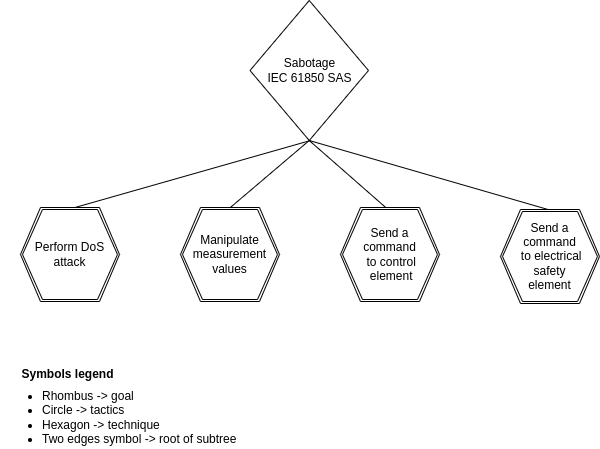

The diagram above was exported from draw.io. Its source (the exported page's mxGraphModel, read from the mxfile embedded in the PNG):
<mxGraphModel dx="1102" dy="635" grid="1" gridSize="10" guides="1" tooltips="1" connect="1" arrows="1" fold="1" page="1" pageScale="1" pageWidth="850" pageHeight="1100" math="0" shadow="0">
  <root>
    <mxCell id="0" />
    <mxCell id="1" parent="0" />
    <mxCell id="q_Y1FQsj2ikYlkpA-Gyn-2" value="Sabotage&lt;br&gt;IEC 61850 SAS" style="rhombus;whiteSpace=wrap;html=1;" parent="1" vertex="1">
      <mxGeometry x="349.5" y="20" width="118.5" height="140" as="geometry" />
    </mxCell>
    <mxCell id="wtVYRI3SUd-ezpo1nf6T-28" value="" style="endArrow=none;html=1;rounded=0;entryX=0.5;entryY=0;entryDx=0;entryDy=0;exitX=0.5;exitY=1;exitDx=0;exitDy=0;" parent="1" source="q_Y1FQsj2ikYlkpA-Gyn-2" edge="1">
      <mxGeometry width="50" height="50" relative="1" as="geometry">
        <mxPoint x="331" y="160" as="sourcePoint" />
        <mxPoint x="487.5" y="229" as="targetPoint" />
        <Array as="points" />
      </mxGeometry>
    </mxCell>
    <mxCell id="YrCYUrsV2pUhOWytfoDO-2" value="" style="endArrow=none;html=1;rounded=0;exitX=0.5;exitY=0;exitDx=0;exitDy=0;" parent="1" edge="1">
      <mxGeometry width="50" height="50" relative="1" as="geometry">
        <mxPoint x="167.5" y="229" as="sourcePoint" />
        <mxPoint x="410" y="160" as="targetPoint" />
      </mxGeometry>
    </mxCell>
    <mxCell id="YrCYUrsV2pUhOWytfoDO-3" value="" style="endArrow=none;html=1;rounded=0;exitX=0.5;exitY=0;exitDx=0;exitDy=0;entryX=0.5;entryY=1;entryDx=0;entryDy=0;" parent="1" target="q_Y1FQsj2ikYlkpA-Gyn-2" edge="1">
      <mxGeometry width="50" height="50" relative="1" as="geometry">
        <mxPoint x="327.5" y="229" as="sourcePoint" />
        <mxPoint x="331" y="160" as="targetPoint" />
      </mxGeometry>
    </mxCell>
    <mxCell id="sbm16XpPKtDOwOv_2iFb-1" value="&lt;font style=&quot;font-size: 12px&quot;&gt;Symbols legend&lt;/font&gt;" style="text;strokeColor=none;fillColor=none;html=1;fontSize=24;fontStyle=1;verticalAlign=middle;align=center;" parent="1" vertex="1">
      <mxGeometry x="117" y="370" width="100" height="40" as="geometry" />
    </mxCell>
    <mxCell id="nxexPhDrofnK9PfPtwxd-2" value="" style="endArrow=none;html=1;rounded=0;entryX=0.5;entryY=0;entryDx=0;entryDy=0;exitX=0.5;exitY=1;exitDx=0;exitDy=0;" parent="1" source="q_Y1FQsj2ikYlkpA-Gyn-2" edge="1">
      <mxGeometry width="50" height="50" relative="1" as="geometry">
        <mxPoint x="418.75" y="170" as="sourcePoint" />
        <mxPoint x="647.5" y="229" as="targetPoint" />
        <Array as="points" />
      </mxGeometry>
    </mxCell>
    <mxCell id="5HrMwuWL4e36N2vx1Wy9-1" value="" style="shape=hexagon;perimeter=hexagonPerimeter2;whiteSpace=wrap;html=1;fixedSize=1;" parent="1" vertex="1">
      <mxGeometry x="120" y="227" width="99" height="94" as="geometry" />
    </mxCell>
    <mxCell id="5HrMwuWL4e36N2vx1Wy9-2" value="Perform DoS attack" style="shape=hexagon;perimeter=hexagonPerimeter2;whiteSpace=wrap;html=1;fixedSize=1;" parent="1" vertex="1">
      <mxGeometry x="122" y="229" width="95" height="90" as="geometry" />
    </mxCell>
    <mxCell id="5HrMwuWL4e36N2vx1Wy9-3" value="&lt;ul&gt;&lt;li&gt;&lt;span&gt;Rhombus -&amp;gt; goal&lt;/span&gt;&lt;/li&gt;&lt;li&gt;&lt;span&gt;Circle -&amp;gt; tactics&lt;/span&gt;&lt;br&gt;&lt;/li&gt;&lt;li&gt;Hexagon -&amp;gt; technique&lt;/li&gt;&lt;li&gt;Two edges symbol -&amp;gt; root of subtree&lt;/li&gt;&lt;/ul&gt;" style="text;strokeColor=none;fillColor=none;html=1;whiteSpace=wrap;verticalAlign=middle;overflow=hidden;fontSize=12;" parent="1" vertex="1">
      <mxGeometry x="100" y="394.0000000000002" width="256" height="73" as="geometry" />
    </mxCell>
    <mxCell id="5HrMwuWL4e36N2vx1Wy9-4" value="" style="shape=hexagon;perimeter=hexagonPerimeter2;whiteSpace=wrap;html=1;fixedSize=1;" parent="1" vertex="1">
      <mxGeometry x="280" y="227" width="99" height="94" as="geometry" />
    </mxCell>
    <mxCell id="5HrMwuWL4e36N2vx1Wy9-5" value="&lt;span&gt;Manipulate measurement values&lt;/span&gt;" style="shape=hexagon;perimeter=hexagonPerimeter2;whiteSpace=wrap;html=1;fixedSize=1;" parent="1" vertex="1">
      <mxGeometry x="282" y="229" width="95" height="90" as="geometry" />
    </mxCell>
    <mxCell id="5HrMwuWL4e36N2vx1Wy9-6" value="" style="shape=hexagon;perimeter=hexagonPerimeter2;whiteSpace=wrap;html=1;fixedSize=1;" parent="1" vertex="1">
      <mxGeometry x="440" y="227" width="99" height="94" as="geometry" />
    </mxCell>
    <mxCell id="5HrMwuWL4e36N2vx1Wy9-7" value="&lt;span style=&quot;font-family: &amp;#34;helvetica&amp;#34;&quot;&gt;Send a&lt;/span&gt;&lt;br style=&quot;font-family: &amp;#34;helvetica&amp;#34;&quot;&gt;&lt;span style=&quot;font-family: &amp;#34;helvetica&amp;#34;&quot;&gt;command&lt;/span&gt;&lt;br style=&quot;font-family: &amp;#34;helvetica&amp;#34;&quot;&gt;&lt;span style=&quot;font-family: &amp;#34;helvetica&amp;#34;&quot;&gt;&amp;nbsp;to control&lt;/span&gt;&lt;br style=&quot;font-family: &amp;#34;helvetica&amp;#34;&quot;&gt;&lt;span style=&quot;font-family: &amp;#34;helvetica&amp;#34;&quot;&gt;&amp;nbsp;element&lt;/span&gt;" style="shape=hexagon;perimeter=hexagonPerimeter2;whiteSpace=wrap;html=1;fixedSize=1;" parent="1" vertex="1">
      <mxGeometry x="442" y="229" width="95" height="90" as="geometry" />
    </mxCell>
    <mxCell id="5HrMwuWL4e36N2vx1Wy9-8" value="" style="shape=hexagon;perimeter=hexagonPerimeter2;whiteSpace=wrap;html=1;fixedSize=1;" parent="1" vertex="1">
      <mxGeometry x="600" y="229" width="99" height="94" as="geometry" />
    </mxCell>
    <mxCell id="5HrMwuWL4e36N2vx1Wy9-9" value="&lt;span style=&quot;font-family: &amp;#34;helvetica&amp;#34;&quot;&gt;Send a&lt;/span&gt;&lt;br style=&quot;font-family: &amp;#34;helvetica&amp;#34;&quot;&gt;&lt;span style=&quot;font-family: &amp;#34;helvetica&amp;#34;&quot;&gt;command&lt;/span&gt;&lt;br style=&quot;font-family: &amp;#34;helvetica&amp;#34;&quot;&gt;&lt;span style=&quot;font-family: &amp;#34;helvetica&amp;#34;&quot;&gt;&amp;nbsp;to electrical safety&lt;/span&gt;&lt;br style=&quot;font-family: &amp;#34;helvetica&amp;#34;&quot;&gt;&lt;span style=&quot;font-family: &amp;#34;helvetica&amp;#34;&quot;&gt;element&lt;/span&gt;" style="shape=hexagon;perimeter=hexagonPerimeter2;whiteSpace=wrap;html=1;fixedSize=1;" parent="1" vertex="1">
      <mxGeometry x="602" y="231" width="95" height="90" as="geometry" />
    </mxCell>
  </root>
</mxGraphModel>